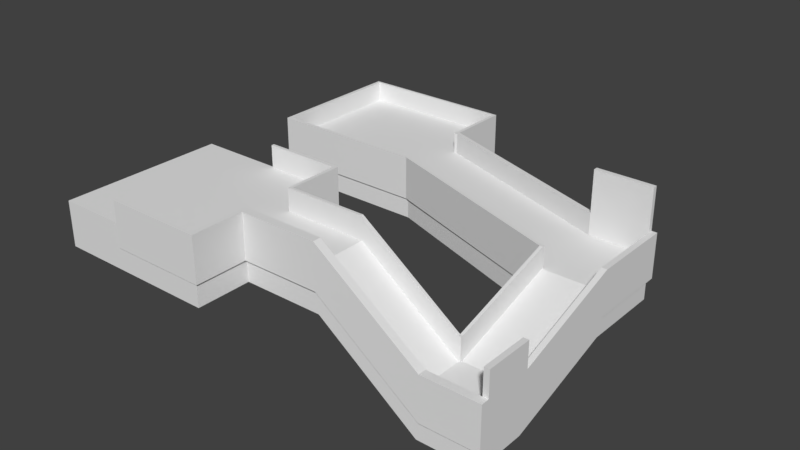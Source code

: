# Source: hole1.blend  (saved by Blender 2.79.0; exported with 4.5.12 LTS)
import bpy
from mathutils import Matrix  # noqa: F401  (used for matrix-valued properties, if any)

bpy.ops.wm.read_factory_settings(use_empty=True)
scene = bpy.context.scene
scene.name = 'Scene'

# ---- collections
col_collection_1 = bpy.data.collections.new('Collection 1'); scene.collection.children.link(col_collection_1)

# ---- materials (node trees are filled in below, after node groups)
mat_material = bpy.data.materials.new('Material')
mat_material.alpha_threshold = 0.0
mat_material.use_transparent_shadow = False
mat_material.roughness = 0.5
mat_material.line_color = (0.0, 0.0, 0.0, 1.0)

# ---- material node trees

# ---- world
world_world = bpy.data.worlds.new('World'); scene.world = world_world
world_world.color = (0.05088, 0.05088, 0.05088)
world_world.use_sun_shadow = False
world_world.sun_shadow_jitter_overblur = 0.0
world_world.cycles.sampling_method = 'MANUAL'

# ---- meshes
me_cube_001 = bpy.data.meshes.new('Cube.001')
me_cube_001.from_pydata([(1.756, -0.2847, -1.0), (1.756, -0.2847, 1.0), (1.756, 0.08208, -1.0), (1.756, 0.08208, 1.0), (6.423, 0.08208, -2.415), (6.423, 0.08208, -4.415), (6.423, -0.2847, -4.415), (6.423, -0.2847, -2.415), (8.772, 0.08208, -2.415), (8.772, 0.08208, -4.415), (9.017, 0.08208, -2.415), (9.017, 0.08208, -4.415), (9.017, -0.2847, -4.415), (9.017, -0.2847, -2.415), (8.772, 2.298, -2.415), (8.772, 2.298, -4.415), (9.017, 2.298, -2.415), (9.017, 2.298, -4.415), (9.017, 0.08208, -1.256), (8.772, 0.08208, -1.256), (9.017, 2.298, -1.256), (8.772, 2.298, -1.256), (8.772, 7.216, -0.7329), (8.772, 7.216, -2.733), (9.017, 7.216, -0.7329), (9.017, 7.216, -2.733), (8.772, 10.72, -0.7329), (8.772, 10.72, -2.733), (8.772, 10.92, -0.7329), (8.772, 10.92, -2.733), (9.017, 10.92, -0.7329), (9.017, 10.92, -2.733), (6.199, 10.72, -0.7329), (6.199, 10.72, -2.733), (6.199, 10.92, -0.7329), (6.199, 10.92, -2.733), (-2.759, 13.88, -0.7329), (-2.759, 13.88, -2.733), (-2.759, 14.07, -0.7329), (-2.759, 14.07, -2.733), (-2.917, 13.88, -0.7329), (-2.917, 13.88, -2.733), (-2.917, 16.84, -0.7329), (-2.917, 16.84, -2.733), (-2.759, 16.95, -0.7329), (-2.759, 16.95, -2.733), (-10.01, 16.84, -0.7329), (-10.01, 16.84, -2.733), (-10.17, 16.95, -0.7329), (-10.17, 16.95, -2.733), (-10.01, 10.47, -0.7329), (-10.01, 10.47, -2.733), (-10.17, 10.32, -0.7329), (-10.17, 10.32, -2.733), (-2.864, 10.47, -0.7329), (-2.864, 10.47, -2.733), (-2.864, 10.32, -0.7329), (-2.864, 10.32, -2.733), (6.157, 7.33, -0.7329), (6.157, 7.33, -2.733), (6.157, 7.186, -0.7329), (6.157, 7.186, -2.733), (6.291, 7.33, -0.7329), (6.291, 7.33, -2.733), (6.291, 7.186, -0.7329), (6.291, 7.186, -2.733), (6.157, 2.349, -2.239), (6.157, 2.349, -4.239), (6.291, 2.349, -2.239), (6.291, 2.349, -4.239), (6.157, 2.229, -2.239), (6.157, 2.229, -4.239), (6.291, 2.229, -2.239), (6.291, 2.229, -4.239), (1.713, 2.349, 1.001), (1.713, 2.349, -0.9993), (1.713, 2.229, 1.001), (1.713, 2.229, -0.9993), (-1.801, 2.349, 1.001), (-1.801, 2.349, -0.9993), (-1.956, 2.229, 1.001), (-1.956, 2.229, -0.9993), (-1.956, 4.698, 1.001), (-1.956, 4.698, -0.9993), (-1.801, 4.831, 1.001), (-1.801, 4.831, -0.9993), (-5.355, 4.698, 1.001), (-5.355, 4.698, -0.9993), (-5.355, 4.831, 1.001), (-5.355, 4.831, -0.9993), (-1.768, -0.2847, -1.0), (-1.768, -0.2847, 1.0), (-2.001, 0.08208, -1.0), (-2.001, 0.08208, 1.0), (-2.001, -2.477, -1.0), (-2.001, -2.477, 1.0), (-1.768, -2.64, -1.0), (-1.768, -2.64, 1.0), (-6.114, -2.477, -1.0), (-6.114, -2.477, 1.0), (-6.114, -2.64, -1.0), (-6.114, -2.64, 1.0), (8.772, 10.92, 1.167), (8.772, 10.72, 1.167), (6.199, 10.92, 1.167), (6.199, 10.72, 1.167)], [], [(92, 93, 3, 2), (1, 0, 6, 7), (0, 1, 91, 90), (3, 93, 91, 1), (4, 7, 13, 8), (3, 1, 7, 4), (2, 3, 4, 5), (8, 13, 10), (5, 4, 8, 9), (7, 6, 12, 13), (11, 10, 13, 12), (8, 10, 18, 19), (14, 16, 24, 22), (9, 8, 14, 15), (10, 11, 17, 16), (19, 18, 20, 21), (10, 16, 20, 18), (16, 14, 21, 20), (14, 8, 19, 21), (15, 14, 22, 23), (16, 17, 25, 24), (26, 30, 28), (24, 25, 31, 30), (22, 24, 30, 26), (23, 22, 26, 27), (29, 28, 30, 31), (26, 28, 102, 103), (34, 35, 39, 38), (27, 26, 32, 33), (28, 29, 35, 34), (36, 38, 40), (32, 34, 38, 36), (33, 32, 36, 37), (37, 36, 40, 41), (41, 40, 42, 43), (38, 39, 45, 44), (40, 38, 44, 42), (42, 44, 48, 46), (44, 45, 49, 48), (43, 42, 46, 47), (51, 50, 54, 55), (48, 49, 53, 52), (46, 48, 52, 50), (47, 46, 50, 51), (54, 56, 60, 58), (50, 52, 56, 54), (52, 53, 57, 56), (55, 54, 58, 59), (56, 57, 61, 60), (63, 62, 64, 65), (65, 64, 68, 69), (58, 60, 64, 62), (59, 58, 62, 63), (64, 60, 66, 68), (60, 61, 67, 66), (70, 71, 73, 72), (68, 66, 70, 72), (69, 68, 72, 73), (66, 67, 75, 74), (70, 66, 74, 76), (71, 70, 76, 77), (74, 75, 79, 78), (76, 74, 78, 80), (77, 76, 80, 81), (78, 79, 85, 84), (80, 78, 84, 82), (81, 80, 82, 83), (82, 84, 88, 86), (87, 86, 88, 89), (84, 85, 89, 88), (83, 82, 86, 87), (91, 93, 95, 97), (95, 94, 98, 99), (93, 92, 94, 95), (90, 91, 97, 96), (99, 98, 100, 101), (97, 95, 99, 101), (96, 97, 101, 100), (103, 102, 104, 105), (28, 34, 104, 102), (34, 32, 105, 104), (32, 26, 103, 105)])
_uv = me_cube_001.uv_layers.new(name='UVMap')
_uv.uv.foreach_set('vector', [0.3463, 0.5702, 0.2976, 0.6097, 0.2233, 0.5183, 0.272, 0.4787, 0.2144, 0.5255, 0.1518, 0.5287, 0.03742, 0.3879, 0.1001, 0.3848, 0.1657, 0.5651, 0.2144, 0.5255, 0.2841, 0.6113, 0.2355, 0.6509, 0.2233, 0.5183, 0.2976, 0.6097, 0.2841, 0.6113, 0.2144, 0.5255, 0.109, 0.3775, 0.1001, 0.3848, 0.04877, 0.3217, 0.06252, 0.3203, 0.2233, 0.5183, 0.2144, 0.5255, 0.1001, 0.3848, 0.109, 0.3775, 0.2393, 0.4576, 0.2233, 0.5183, 0.109, 0.3775, 0.1249, 0.3169, 0.06252, 0.3203, 0.04877, 0.3217, 0.05769, 0.3144, 0.1577, 0.338, 0.109, 0.3775, 0.06252, 0.3203, 0.1112, 0.2808, 0.1001, 0.3848, 0.05138, 0.4243, 9.012e-05, 0.3612, 0.04877, 0.3217, 0.02343, 0.2146, 0.06298, 0.2633, 0.05405, 0.2705, 0.0145, 0.2218, 0.06252, 0.3203, 0.05769, 0.3144, 0.0859, 0.2915, 0.09073, 0.2974, 0.1729, 0.2307, 0.168, 0.2247, 0.2945, 0.1219, 0.2994, 0.1279, 0.1532, 0.3743, 0.1137, 0.3256, 0.1676, 0.2818, 0.2071, 0.3305, 0.06298, 0.2633, 0.02343, 0.2146, 0.07736, 0.1708, 0.1169, 0.2194, 0.09073, 0.2974, 0.0859, 0.2915, 0.1398, 0.2477, 0.1447, 0.2536, 0.06298, 0.2633, 0.1169, 0.2194, 0.1398, 0.2477, 0.0859, 0.2915, 0.168, 0.2247, 0.1729, 0.2307, 0.1447, 0.2536, 0.1398, 0.2477, 0.1676, 0.2818, 0.1137, 0.3256, 0.09073, 0.2974, 0.1447, 0.2536, 0.1945, 0.2895, 0.1729, 0.2307, 0.2994, 0.1279, 0.321, 0.1867, 0.168, 0.2247, 0.1149, 0.1915, 0.2414, 0.08869, 0.2945, 0.1219, 0.3847, 0.0585, 0.3846, 0.04876, 0.3894, 0.05471, 0.2945, 0.1219, 0.255, 0.07327, 0.345, 9.012e-05, 0.3846, 0.04876, 0.2994, 0.1279, 0.2945, 0.1219, 0.3846, 0.04876, 0.3847, 0.0585, 0.3389, 0.1766, 0.2994, 0.1279, 0.3847, 0.0585, 0.4243, 0.1072, 0.5219, 0.02382, 0.4732, 0.06337, 0.4684, 0.05743, 0.5171, 0.01788, 0.3847, 0.0585, 0.3894, 0.05471, 0.427, 0.1009, 0.4223, 0.1047, 0.5155, 0.2098, 0.5482, 0.1563, 0.8021, 0.3119, 0.7693, 0.3654, 0.3274, 0.1819, 0.3761, 0.1423, 0.427, 0.2049, 0.3783, 0.2445, 0.4732, 0.06337, 0.5219, 0.02382, 0.5728, 0.08645, 0.5241, 0.126, 0.7646, 0.3692, 0.7693, 0.3654, 0.7678, 0.373, 0.5108, 0.2136, 0.5155, 0.2098, 0.7693, 0.3654, 0.7646, 0.3692, 0.478, 0.2671, 0.5108, 0.2136, 0.7646, 0.3692, 0.7319, 0.4226, 0.716, 0.4087, 0.7646, 0.3692, 0.7678, 0.373, 0.7191, 0.4126, 0.8073, 0.4217, 0.7678, 0.373, 0.8399, 0.3144, 0.8794, 0.363, 0.7693, 0.3654, 0.7298, 0.3167, 0.7997, 0.2599, 0.8393, 0.3085, 0.7678, 0.373, 0.7693, 0.3654, 0.8393, 0.3085, 0.8399, 0.3144, 0.8399, 0.3144, 0.8393, 0.3085, 0.96, 0.4562, 0.9543, 0.4543, 0.8393, 0.3085, 0.8791, 0.2759, 0.9999, 0.4236, 0.96, 0.4562, 0.8004, 0.3467, 0.8399, 0.3144, 0.9543, 0.4543, 0.9149, 0.4866, 0.8476, 0.5416, 0.7989, 0.5814, 0.6565, 0.4072, 0.7052, 0.3674, 0.96, 0.4562, 0.9999, 0.505, 0.8384, 0.637, 0.7985, 0.5882, 0.9543, 0.4543, 0.96, 0.4562, 0.7985, 0.5882, 0.7989, 0.5814, 0.9145, 0.4056, 0.9543, 0.4543, 0.7989, 0.5814, 0.759, 0.5327, 0.6565, 0.4072, 0.6529, 0.4101, 0.4313, 0.2754, 0.4345, 0.2722, 0.7989, 0.5814, 0.7985, 0.5882, 0.6529, 0.4101, 0.6565, 0.4072, 0.7985, 0.5882, 0.7498, 0.6281, 0.6042, 0.45, 0.6529, 0.4101, 0.6848, 0.3617, 0.6565, 0.4072, 0.4345, 0.2722, 0.4675, 0.2266, 0.6529, 0.4101, 0.6247, 0.4565, 0.4031, 0.3218, 0.4313, 0.2754, 0.3875, 0.2341, 0.4315, 0.2696, 0.4287, 0.2726, 0.385, 0.2373, 0.385, 0.2373, 0.4287, 0.2726, 0.3104, 0.3664, 0.2635, 0.3278, 0.4345, 0.2722, 0.4313, 0.2754, 0.4287, 0.2726, 0.4315, 0.2696, 0.4675, 0.2266, 0.4345, 0.2722, 0.4315, 0.2696, 0.4646, 0.2245, 0.4287, 0.2726, 0.4313, 0.2754, 0.3132, 0.3694, 0.3104, 0.3664, 0.4313, 0.2754, 0.4529, 0.3309, 0.3347, 0.425, 0.3132, 0.3694, 0.3106, 0.3722, 0.2576, 0.4044, 0.2555, 0.4009, 0.3079, 0.3691, 0.3104, 0.3664, 0.3132, 0.3694, 0.3106, 0.3722, 0.3079, 0.3691, 0.2635, 0.3278, 0.3104, 0.3664, 0.3079, 0.3691, 0.2613, 0.3304, 0.3132, 0.3694, 0.308, 0.3076, 0.4536, 0.3962, 0.4588, 0.4579, 0.3106, 0.3722, 0.3132, 0.3694, 0.4588, 0.4579, 0.4569, 0.4611, 0.2576, 0.4044, 0.3106, 0.3722, 0.4569, 0.4611, 0.4058, 0.483, 0.4588, 0.4579, 0.491, 0.405, 0.584, 0.4615, 0.5518, 0.5145, 0.4569, 0.4611, 0.4588, 0.4579, 0.5518, 0.5145, 0.554, 0.5202, 0.4247, 0.5141, 0.4569, 0.4611, 0.554, 0.5202, 0.5218, 0.5731, 0.5518, 0.5145, 0.4989, 0.4823, 0.5388, 0.4166, 0.5918, 0.4488, 0.554, 0.5202, 0.5518, 0.5145, 0.5918, 0.4488, 0.5938, 0.4548, 0.607, 0.5524, 0.554, 0.5202, 0.5938, 0.4548, 0.6467, 0.487, 0.5938, 0.4548, 0.5918, 0.4488, 0.6859, 0.506, 0.6838, 0.5095, 0.7367, 0.5417, 0.6838, 0.5095, 0.6859, 0.506, 0.7389, 0.5382, 0.5918, 0.4488, 0.624, 0.3958, 0.7181, 0.453, 0.6859, 0.506, 0.5616, 0.5078, 0.5938, 0.4548, 0.6838, 0.5095, 0.6516, 0.5625, 0.2841, 0.6113, 0.2976, 0.6097, 0.2354, 0.6603, 0.2268, 0.6579, 0.2354, 0.6603, 0.284, 0.6208, 0.3654, 0.7209, 0.3167, 0.7604, 0.2976, 0.6097, 0.3372, 0.6584, 0.2749, 0.709, 0.2354, 0.6603, 0.2446, 0.5626, 0.2841, 0.6113, 0.2268, 0.6579, 0.1873, 0.6092, 0.3167, 0.7604, 0.3563, 0.8091, 0.3523, 0.8123, 0.3128, 0.7637, 0.2268, 0.6579, 0.2354, 0.6603, 0.3167, 0.7604, 0.3128, 0.7637, 0.1781, 0.6974, 0.2268, 0.6579, 0.3128, 0.7637, 0.2641, 0.8032, 0.4223, 0.1047, 0.427, 0.1009, 0.4779, 0.1636, 0.4732, 0.1674, 0.4732, 0.06337, 0.5241, 0.126, 0.4779, 0.1636, 0.427, 0.1009, 0.5155, 0.2098, 0.5108, 0.2136, 0.4732, 0.1674, 0.4779, 0.1636, 0.427, 0.2049, 0.3761, 0.1423, 0.4223, 0.1047, 0.4732, 0.1674])
me_cube_001.use_remesh_preserve_volume = False
me_cube_001.use_remesh_preserve_attributes = False
me_cube_001.use_mirror_vertex_groups = False
me_cube_001.update()
me_cube = bpy.data.meshes.new('Cube')
me_cube.from_pydata([(3.666, 3.666, -1.0), (3.666, -3.666, -1.0), (-3.666, -3.666, -1.0), (-3.666, 3.666, -1.0), (3.666, 3.666, 1.0), (3.666, -3.666, 1.0), (-3.666, -3.666, 1.0), (-3.666, 3.666, 1.0), (3.666, 1.222, -1.0), (3.666, -1.222, -1.0), (3.666, 1.222, 1.0), (3.666, -1.222, 1.0), (7.262, 1.222, -1.0), (7.262, -1.222, -1.0), (7.262, 1.222, 1.0), (7.262, -1.222, 1.0), (11.73, 1.222, -4.297), (11.73, -1.222, -4.297), (11.73, 1.222, -2.297), (11.73, -1.222, -2.297), (14.36, 1.222, -4.297), (14.36, -1.222, -4.297), (14.36, 1.222, -2.297), (14.36, -1.222, -2.297), (11.73, 6.145, -0.6915), (11.73, 6.145, -2.692), (14.36, 6.145, -0.6915), (14.36, 6.145, -2.692), (11.73, 9.725, -0.6915), (11.73, 9.725, -2.692), (14.36, 9.725, -0.6915), (14.36, 9.725, -2.692), (2.706, 9.317, -0.6915), (2.706, 9.317, -2.692), (2.706, 12.9, -0.6915), (2.706, 12.9, -2.692), (2.706, 15.8, -0.6915), (2.706, 15.8, -2.692), (-4.559, 9.317, -0.6915), (-4.559, 9.317, -2.692), (-4.559, 15.8, -0.6915), (-4.559, 15.8, -2.691)], [], [(11, 6, 5), (9, 11, 5, 1), (1, 5, 6, 2), (4, 0, 3, 7), (2, 6, 7, 3), (0, 4, 10, 8), (4, 7, 10), (10, 7, 6, 11), (15, 13, 17, 19), (8, 10, 14, 12), (11, 9, 13, 15), (10, 11, 15, 14), (18, 19, 23, 22), (14, 15, 19, 18), (12, 14, 18, 16), (20, 22, 23, 21), (22, 20, 27, 26), (19, 17, 21, 23), (16, 18, 24, 25), (18, 22, 26, 24), (29, 28, 30, 31), (26, 27, 31, 30), (24, 26, 30, 28), (28, 29, 35, 34), (24, 28, 34, 32), (25, 24, 32, 33), (38, 36, 40), (33, 32, 38, 39), (32, 34, 36, 38), (36, 37, 41, 40), (34, 35, 37, 36), (39, 38, 40, 41)])
_uv = me_cube.uv_layers.new(name='UVMap')
_uv.uv.foreach_set('vector', [0.3749, 0.6796, 0.5079, 0.9455, 0.3084, 0.7461, 0.3205, 0.6252, 0.3749, 0.6796, 0.3084, 0.7461, 0.254, 0.6917, 0.254, 0.8005, 0.3084, 0.7461, 0.5079, 0.9455, 0.4535, 0.9999, 0.5079, 0.5466, 0.5623, 0.4922, 0.7617, 0.6917, 0.7073, 0.7461, 0.5623, 0.9999, 0.5079, 0.9455, 0.7073, 0.7461, 0.7617, 0.8005, 0.4535, 0.4922, 0.5079, 0.5466, 0.4414, 0.6131, 0.387, 0.5587, 0.5079, 0.5466, 0.7073, 0.7461, 0.4414, 0.6131, 0.4414, 0.6131, 0.7073, 0.7461, 0.5079, 0.9455, 0.3749, 0.6796, 0.2771, 0.5818, 0.2011, 0.5933, 0.05, 0.4422, 0.1261, 0.4307, 0.4958, 0.5587, 0.4414, 0.6131, 0.3436, 0.5153, 0.398, 0.4609, 0.3749, 0.6796, 0.3205, 0.734, 0.2227, 0.6362, 0.2771, 0.5818, 0.4414, 0.6131, 0.3749, 0.6796, 0.2771, 0.5818, 0.3436, 0.5153, 0.1925, 0.3643, 0.1261, 0.4307, 0.05449, 0.3592, 0.121, 0.2927, 0.3436, 0.5153, 0.2771, 0.5818, 0.1261, 0.4307, 0.1925, 0.3643, 0.3551, 0.4392, 0.3436, 0.5153, 0.1925, 0.3643, 0.204, 0.2882, 0.06657, 0.2383, 0.121, 0.2927, 0.05449, 0.3592, 9.502e-05, 0.3048, 0.121, 0.2927, 0.05239, 0.2578, 0.1932, 0.117, 0.2618, 0.1519, 0.1261, 0.4307, 0.07167, 0.4851, 9.495e-05, 0.4136, 0.05449, 0.3592, 0.2274, 0.4328, 0.1925, 0.3643, 0.3334, 0.2234, 0.3682, 0.292, 0.1925, 0.3643, 0.121, 0.2927, 0.2618, 0.1519, 0.3334, 0.2234, 0.4851, 0.07167, 0.4307, 0.1261, 0.3592, 0.05449, 0.4136, 9.495e-05, 0.2618, 0.1519, 0.2074, 0.09747, 0.3048, 9.495e-05, 0.3592, 0.05449, 0.3334, 0.2234, 0.2618, 0.1519, 0.3592, 0.05449, 0.4307, 0.1261, 0.4307, 0.1261, 0.464, 0.05671, 0.7958, 0.2159, 0.7625, 0.2853, 0.3334, 0.2234, 0.4307, 0.1261, 0.7625, 0.2853, 0.6651, 0.3826, 0.3001, 0.2928, 0.3334, 0.2234, 0.6651, 0.3826, 0.6319, 0.452, 0.7723, 0.4936, 0.7642, 0.287, 0.8713, 0.3979, 0.6346, 0.4121, 0.6651, 0.3826, 0.7723, 0.4936, 0.7417, 0.5231, 0.6651, 0.3826, 0.7625, 0.2853, 0.7642, 0.287, 0.7723, 0.4936, 0.7642, 0.287, 0.7947, 0.2575, 0.9019, 0.3684, 0.8713, 0.3979, 0.7625, 0.2853, 0.7637, 0.2841, 0.7654, 0.2858, 0.7642, 0.287, 0.8018, 0.5241, 0.7723, 0.4936, 0.8713, 0.3979, 0.9008, 0.4285])
me_cube.materials.append(mat_material)
me_cube.use_remesh_preserve_volume = False
me_cube.use_remesh_preserve_attributes = False
me_cube.use_mirror_vertex_groups = False
me_cube.update()

# ---- objects
ob_empty = bpy.data.objects.new('Empty', None)
ob_cube_001 = bpy.data.objects.new('Cube.001', me_cube_001)
ob_cube = bpy.data.objects.new('Cube', me_cube)

# ---- transforms, parenting, visibility, modifiers, constraints
ob_empty.location = (0.6698, 0.1418, 5.53)
ob_empty.empty_display_type = 'SPHERE'
ob_empty.empty_display_size = 0.5
ob_empty.empty_image_offset = (0.0, 0.0)
ob_empty.lineart.crease_threshold = 0.0
ob_cube_001.location = (5.522, -1.094, 4.941)
ob_cube_001.lineart.crease_threshold = 0.0
ob_cube.location = (0.0, 0.0, 3.941)
ob_cube.lock_rotations_4d = False
ob_cube.empty_display_type = 'ARROWS'
ob_cube.lineart.crease_threshold = 0.0

# ---- collection membership
col_collection_1.objects.link(ob_empty)
col_collection_1.objects.link(ob_cube_001)
col_collection_1.objects.link(ob_cube)

# ---- scene / render settings (as saved in the file)
scene.frame_start = 1; scene.frame_end = 250; scene.frame_set(1)
scene.render.engine = 'BLENDER_EEVEE_NEXT'
scene.render.resolution_percentage = 50
scene.render.dither_intensity = 0.0
scene.cycles.use_denoising = False
scene.cycles.samples = 128
scene.cycles.sampling_pattern = 'TABULATED_SOBOL'
scene.cycles.use_adaptive_sampling = False
scene.cycles.use_light_tree = False
scene.cycles.blur_glossy = 0.0
scene.cycles.sample_clamp_indirect = 0.0
scene.view_settings.view_transform = 'Standard'
bpy.context.view_layer.update()

# ---- added for rendering (the .blend has no active camera and no usable light): camera, sun
cam_auto = bpy.data.cameras.new('AutoCamera')
cam_auto.lens = 50.0
cam_auto.sensor_width = 36.0
cam_auto.clip_end = 1000.0
ob_auto_camera = bpy.data.objects.new('AutoCamera', cam_auto)
scene.collection.objects.link(ob_auto_camera)
ob_auto_camera.location = (31.0085, -25.2144, 23.726)
ob_auto_camera.rotation_euler = (1.09748, -7.21219e-08, 0.694738)
scene.camera = ob_auto_camera
light_auto_sun = bpy.data.lights.new('AutoSun', 'SUN')
light_auto_sun.energy = 3.0
light_auto_sun.angle = 0.0523599
ob_auto_sun = bpy.data.objects.new('AutoSun', light_auto_sun)
scene.collection.objects.link(ob_auto_sun)
ob_auto_sun.rotation_euler = (0.872665, 0.174533, 0.523599)
bpy.context.view_layer.update()
